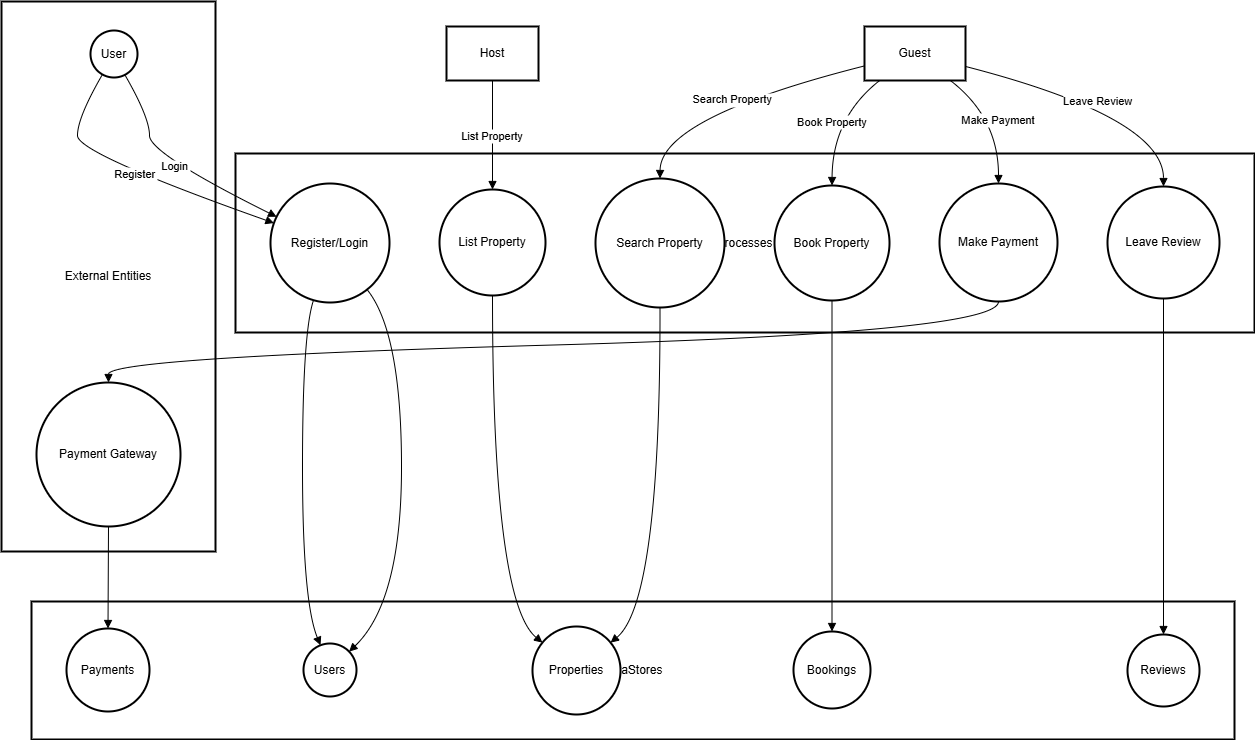

The diagram above was exported from draw.io. Its source (the exported page's mxGraphModel, read from the mxfile embedded in the PNG):
<mxGraphModel dx="1111" dy="473" grid="1" gridSize="10" guides="1" tooltips="1" connect="1" arrows="1" fold="1" page="1" pageScale="1" pageWidth="1169" pageHeight="827" math="0" shadow="0">
  <root>
    <mxCell id="0" />
    <mxCell id="1" parent="0" />
    <mxCell id="2" value="DataStores" style="whiteSpace=wrap;strokeWidth=2;" parent="1" vertex="1">
      <mxGeometry x="38" y="608" width="1203" height="138" as="geometry" />
    </mxCell>
    <mxCell id="3" value="Processes" style="whiteSpace=wrap;strokeWidth=2;" parent="1" vertex="1">
      <mxGeometry x="242" y="160" width="1019" height="179" as="geometry" />
    </mxCell>
    <mxCell id="4" value="External Entities" style="whiteSpace=wrap;strokeWidth=2;" parent="1" vertex="1">
      <mxGeometry x="8" y="8" width="214" height="550" as="geometry" />
    </mxCell>
    <mxCell id="5" value="User" style="ellipse;aspect=fixed;strokeWidth=2;whiteSpace=wrap;" parent="1" vertex="1">
      <mxGeometry x="97" y="37" width="47" height="47" as="geometry" />
    </mxCell>
    <mxCell id="6" value="Payment Gateway" style="ellipse;aspect=fixed;strokeWidth=2;whiteSpace=wrap;" parent="1" vertex="1">
      <mxGeometry x="43" y="389" width="144" height="144" as="geometry" />
    </mxCell>
    <mxCell id="7" value="Register/Login" style="ellipse;aspect=fixed;strokeWidth=2;whiteSpace=wrap;" parent="1" vertex="1">
      <mxGeometry x="277" y="190" width="119" height="119" as="geometry" />
    </mxCell>
    <mxCell id="8" value="List Property" style="ellipse;aspect=fixed;strokeWidth=2;whiteSpace=wrap;" parent="1" vertex="1">
      <mxGeometry x="446" y="196" width="106" height="106" as="geometry" />
    </mxCell>
    <mxCell id="9" value="Search Property" style="ellipse;aspect=fixed;strokeWidth=2;whiteSpace=wrap;" parent="1" vertex="1">
      <mxGeometry x="602" y="185" width="129" height="129" as="geometry" />
    </mxCell>
    <mxCell id="10" value="Book Property" style="ellipse;aspect=fixed;strokeWidth=2;whiteSpace=wrap;" parent="1" vertex="1">
      <mxGeometry x="781" y="192" width="115" height="115" as="geometry" />
    </mxCell>
    <mxCell id="11" value="Make Payment" style="ellipse;aspect=fixed;strokeWidth=2;whiteSpace=wrap;" parent="1" vertex="1">
      <mxGeometry x="946" y="190" width="118" height="118" as="geometry" />
    </mxCell>
    <mxCell id="12" value="Leave Review" style="ellipse;aspect=fixed;strokeWidth=2;whiteSpace=wrap;" parent="1" vertex="1">
      <mxGeometry x="1114" y="193" width="112" height="112" as="geometry" />
    </mxCell>
    <mxCell id="13" value="Users" style="ellipse;aspect=fixed;strokeWidth=2;whiteSpace=wrap;" parent="1" vertex="1">
      <mxGeometry x="310" y="650" width="53" height="53" as="geometry" />
    </mxCell>
    <mxCell id="14" value="Properties" style="ellipse;aspect=fixed;strokeWidth=2;whiteSpace=wrap;" parent="1" vertex="1">
      <mxGeometry x="539" y="633" width="88" height="88" as="geometry" />
    </mxCell>
    <mxCell id="15" value="Bookings" style="ellipse;aspect=fixed;strokeWidth=2;whiteSpace=wrap;" parent="1" vertex="1">
      <mxGeometry x="800" y="638" width="77" height="77" as="geometry" />
    </mxCell>
    <mxCell id="16" value="Payments" style="ellipse;aspect=fixed;strokeWidth=2;whiteSpace=wrap;" parent="1" vertex="1">
      <mxGeometry x="73" y="635" width="83" height="83" as="geometry" />
    </mxCell>
    <mxCell id="17" value="Reviews" style="ellipse;aspect=fixed;strokeWidth=2;whiteSpace=wrap;" parent="1" vertex="1">
      <mxGeometry x="1134" y="641" width="72" height="72" as="geometry" />
    </mxCell>
    <mxCell id="18" value="Host" style="whiteSpace=wrap;strokeWidth=2;" parent="1" vertex="1">
      <mxGeometry x="453" y="33" width="92" height="54" as="geometry" />
    </mxCell>
    <mxCell id="19" value="Guest" style="whiteSpace=wrap;strokeWidth=2;" parent="1" vertex="1">
      <mxGeometry x="871" y="33" width="101" height="54" as="geometry" />
    </mxCell>
    <mxCell id="20" value="Register" style="curved=1;startArrow=none;endArrow=block;exitX=0.21;exitY=0.99;entryX=0;entryY=0.32;" parent="1" source="5" target="7" edge="1">
      <mxGeometry relative="1" as="geometry">
        <Array as="points">
          <mxPoint x="84" y="124" />
          <mxPoint x="84" y="160" />
        </Array>
      </mxGeometry>
    </mxCell>
    <mxCell id="21" value="" style="curved=1;startArrow=none;endArrow=block;exitX=0.35;exitY=1;entryX=0.3;entryY=0;" parent="1" source="7" target="13" edge="1">
      <mxGeometry relative="1" as="geometry">
        <Array as="points">
          <mxPoint x="309" y="339" />
          <mxPoint x="309" y="608" />
        </Array>
      </mxGeometry>
    </mxCell>
    <mxCell id="22" value="Login" style="curved=1;startArrow=none;endArrow=block;exitX=0.77;exitY=0.99;entryX=0;entryY=0.25;" parent="1" source="5" target="7" edge="1">
      <mxGeometry relative="1" as="geometry">
        <Array as="points">
          <mxPoint x="156" y="124" />
          <mxPoint x="156" y="160" />
        </Array>
      </mxGeometry>
    </mxCell>
    <mxCell id="23" value="" style="curved=1;startArrow=none;endArrow=block;exitX=0.9;exitY=1;entryX=1;entryY=0.01;" parent="1" source="7" target="13" edge="1">
      <mxGeometry relative="1" as="geometry">
        <Array as="points">
          <mxPoint x="408" y="339" />
          <mxPoint x="408" y="608" />
        </Array>
      </mxGeometry>
    </mxCell>
    <mxCell id="24" value="List Property" style="curved=1;startArrow=none;endArrow=block;exitX=0.5;exitY=1;entryX=0.5;entryY=0;" parent="1" source="18" target="8" edge="1">
      <mxGeometry relative="1" as="geometry">
        <Array as="points" />
      </mxGeometry>
    </mxCell>
    <mxCell id="25" value="" style="curved=1;startArrow=none;endArrow=block;exitX=0.5;exitY=1;entryX=0;entryY=0.08;" parent="1" source="8" target="14" edge="1">
      <mxGeometry relative="1" as="geometry">
        <Array as="points">
          <mxPoint x="499" y="608" />
        </Array>
      </mxGeometry>
    </mxCell>
    <mxCell id="26" value="Search Property" style="curved=1;startArrow=none;endArrow=block;exitX=0;exitY=0.73;entryX=0.5;entryY=0;" parent="1" source="19" target="9" edge="1">
      <mxGeometry relative="1" as="geometry">
        <Array as="points">
          <mxPoint x="667" y="124" />
        </Array>
      </mxGeometry>
    </mxCell>
    <mxCell id="27" value="" style="curved=1;startArrow=none;endArrow=block;exitX=0.5;exitY=1;entryX=1;entryY=0.08;" parent="1" source="9" target="14" edge="1">
      <mxGeometry relative="1" as="geometry">
        <Array as="points">
          <mxPoint x="667" y="608" />
        </Array>
      </mxGeometry>
    </mxCell>
    <mxCell id="28" value="Book Property" style="curved=1;startArrow=none;endArrow=block;exitX=0.15;exitY=1;entryX=0.5;entryY=0;" parent="1" source="19" target="10" edge="1">
      <mxGeometry relative="1" as="geometry">
        <Array as="points">
          <mxPoint x="839" y="124" />
        </Array>
      </mxGeometry>
    </mxCell>
    <mxCell id="29" value="" style="curved=1;startArrow=none;endArrow=block;exitX=0.5;exitY=1;entryX=0.5;entryY=0;" parent="1" source="10" target="15" edge="1">
      <mxGeometry relative="1" as="geometry">
        <Array as="points" />
      </mxGeometry>
    </mxCell>
    <mxCell id="30" value="Make Payment" style="curved=1;startArrow=none;endArrow=block;exitX=0.85;exitY=1;entryX=0.5;entryY=0;" parent="1" source="19" target="11" edge="1">
      <mxGeometry relative="1" as="geometry">
        <Array as="points">
          <mxPoint x="1005" y="124" />
        </Array>
      </mxGeometry>
    </mxCell>
    <mxCell id="31" value="" style="curved=1;startArrow=none;endArrow=block;exitX=0.5;exitY=1;entryX=0.5;entryY=0;" parent="1" source="11" target="6" edge="1">
      <mxGeometry relative="1" as="geometry">
        <Array as="points">
          <mxPoint x="1005" y="339" />
          <mxPoint x="115" y="364" />
        </Array>
      </mxGeometry>
    </mxCell>
    <mxCell id="32" value="" style="curved=1;startArrow=none;endArrow=block;exitX=0.5;exitY=1;entryX=0.51;entryY=0;" parent="1" source="6" target="16" edge="1">
      <mxGeometry relative="1" as="geometry">
        <Array as="points" />
      </mxGeometry>
    </mxCell>
    <mxCell id="33" value="Leave Review" style="curved=1;startArrow=none;endArrow=block;exitX=1;exitY=0.74;entryX=0.5;entryY=0;" parent="1" source="19" target="12" edge="1">
      <mxGeometry relative="1" as="geometry">
        <Array as="points">
          <mxPoint x="1170" y="124" />
        </Array>
      </mxGeometry>
    </mxCell>
    <mxCell id="34" value="" style="curved=1;startArrow=none;endArrow=block;exitX=0.5;exitY=1;entryX=0.5;entryY=-0.01;" parent="1" source="12" target="17" edge="1">
      <mxGeometry relative="1" as="geometry">
        <Array as="points" />
      </mxGeometry>
    </mxCell>
  </root>
</mxGraphModel>